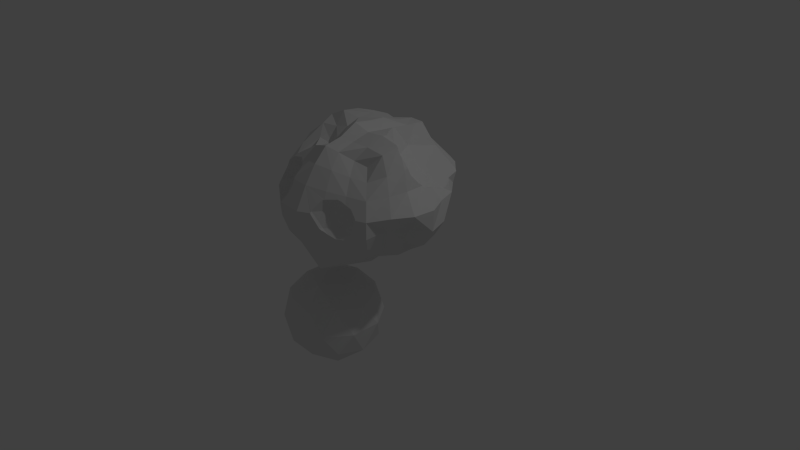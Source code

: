# Source: asteroid_bad.blend  (saved by Blender 2.72.0; exported with 4.5.12 LTS)
import bpy
from mathutils import Matrix  # noqa: F401  (used for matrix-valued properties, if any)

bpy.ops.wm.read_factory_settings(use_empty=True)
scene = bpy.context.scene
scene.name = 'Scene'

# ---- collections
col_collection_1 = bpy.data.collections.new('Collection 1'); scene.collection.children.link(col_collection_1)

# ---- materials (node trees are filled in below, after node groups)
mat_material = bpy.data.materials.new('Material')
mat_material.alpha_threshold = 0.0
mat_material.use_transparent_shadow = False
mat_material.roughness = 0.5
mat_material.line_color = (0.0, 0.0, 0.0, 1.0)

# ---- material node trees

# ---- world
world_world = bpy.data.worlds.new('World'); scene.world = world_world
world_world.color = (0.05088, 0.05088, 0.05088)
world_world.use_sun_shadow = False
world_world.sun_shadow_jitter_overblur = 0.0
world_world.cycles.sampling_method = 'MANUAL'
world_world.cycles.sample_map_resolution = 256

# ---- cameras
cam_camera = bpy.data.cameras.new('Camera')
cam_camera.clip_end = 100.0
cam_camera.lens = 35.0
cam_camera.sensor_width = 32.0
cam_camera.sensor_height = 18.0
cam_camera.ortho_scale = 7.314
cam_camera.dof.focus_distance = 0.0
cam_camera.dof.aperture_fstop = 128.0

# ---- lights
light_lamp = bpy.data.lights.new('Lamp', 'POINT')
light_lamp.transmission_factor = 0.0
light_lamp.cutoff_distance = 30.0
light_lamp.energy = 100.0
light_lamp.shadow_buffer_clip_start = 1.001
light_lamp.shadow_soft_size = 0.1
light_lamp.shadow_maximum_resolution = 0.006
light_lamp.use_absolute_resolution = True
light_lamp.cycles.use_multiple_importance_sampling = False

# ---- meshes
me_icosphere = bpy.data.meshes.new('Icosphere')
me_icosphere.from_pydata([(0.0, 0.0, -1.0), (0.7236, -0.5257, -0.4472), (-0.2764, -0.8506, -0.4472), (-0.8944, 0.0, -0.4472), (-0.2764, 0.8506, -0.4472), (0.7236, 0.5257, -0.4472), (0.2764, -0.8506, 0.4472), (-0.7236, -0.5257, 0.4472), (-0.7236, 0.5257, 0.4472), (0.2764, 0.8506, 0.4472), (0.8944, 0.0, 0.4472), (0.0, 0.0, 1.0), (-0.1625, -0.5, -0.8507), (0.4253, -0.309, -0.8507), (0.2629, -0.809, -0.5257), (0.8506, 0.0, -0.5257), (0.4253, 0.309, -0.8507), (-0.5257, 0.0, -0.8507), (-0.6882, -0.5, -0.5257), (-0.1625, 0.5, -0.8507), (-0.6882, 0.5, -0.5257), (0.2629, 0.809, -0.5257), (0.9511, -0.309, 0.0), (0.9511, 0.309, 0.0), (0.0, -1.0, 0.0), (0.5878, -0.809, 0.0), (-0.9511, -0.309, 0.0), (-0.5878, -0.809, 0.0), (-0.5878, 0.809, 0.0), (-0.9511, 0.309, 0.0), (0.5878, 0.809, 0.0), (0.0, 1.0, 0.0), (0.6882, -0.5, 0.5257), (-0.2629, -0.809, 0.5257), (-0.8506, 0.0, 0.5257), (-0.2629, 0.809, 0.5257), (0.6882, 0.5, 0.5257), (0.1625, -0.5, 0.8507), (0.5257, 0.0, 0.8507), (-0.4253, -0.309, 0.8507), (-0.4253, 0.309, 0.8507), (0.1625, 0.5, 0.8507)], [], [(0, 13, 12), (1, 13, 15), (0, 12, 17), (0, 17, 19), (0, 19, 16), (1, 15, 22), (2, 14, 24), (3, 18, 26), (4, 20, 28), (5, 21, 30), (1, 22, 25), (2, 24, 27), (3, 26, 29), (4, 28, 31), (5, 30, 23), (6, 32, 37), (7, 33, 39), (8, 34, 40), (9, 35, 41), (10, 36, 38), (12, 14, 2), (12, 13, 14), (13, 1, 14), (15, 16, 5), (15, 13, 16), (13, 0, 16), (17, 18, 3), (17, 12, 18), (12, 2, 18), (19, 20, 4), (19, 17, 20), (17, 3, 20), (16, 21, 5), (16, 19, 21), (19, 4, 21), (22, 23, 10), (22, 15, 23), (15, 5, 23), (24, 25, 6), (24, 14, 25), (14, 1, 25), (26, 27, 7), (26, 18, 27), (18, 2, 27), (28, 29, 8), (28, 20, 29), (20, 3, 29), (30, 31, 9), (30, 21, 31), (21, 4, 31), (25, 32, 6), (25, 22, 32), (22, 10, 32), (27, 33, 7), (27, 24, 33), (24, 6, 33), (29, 34, 8), (29, 26, 34), (26, 7, 34), (31, 35, 9), (31, 28, 35), (28, 8, 35), (23, 36, 10), (23, 30, 36), (30, 9, 36), (37, 38, 11), (37, 32, 38), (32, 10, 38), (39, 37, 11), (39, 33, 37), (33, 6, 37), (40, 39, 11), (40, 34, 39), (34, 7, 39), (41, 40, 11), (41, 35, 40), (35, 8, 40), (38, 41, 11), (38, 36, 41), (36, 9, 41)])
me_icosphere.use_remesh_preserve_volume = False
me_icosphere.use_remesh_preserve_attributes = False
me_icosphere.use_mirror_vertex_groups = False
me_icosphere.update()
me_cube = bpy.data.meshes.new('Cube')
me_cube.from_pydata([(0.3541, 0.3535, 0.4308), (0.3002, 0.4919, 0.5047), (0.4609, 0.4602, 0.5397), (0.5232, 0.3168, 0.4833), (0.1701, 0.4186, 0.3282), (0.3242, 0.4992, 0.6765), (0.4095, 0.1641, 0.3539), (0.7034, 0.4118, 0.5882), (0.1912, 0.1943, 0.2669), (0.1418, 0.5949, 0.4012), (0.1392, 0.5985, 0.6095), (0.518, 0.5081, 0.6876), (0.6224, 0.1547, 0.3886), (0.8575, 0.2418, 0.5104), (-0.005673, 0.2221, 0.169), (-0.00211, 0.4632, 0.2546), (0.1491, 0.6229, 0.8553), (0.3689, 0.5434, 0.8857), (0.4235, -0.002041, 0.3655), (0.191, -0.005938, 0.2572), (0.8382, 0.4814, 0.7654), (0.9801, 0.2761, 0.7203), (-0.005533, 0.06638, 0.1076), (0.0241, 0.0255, 0.1078), (-0.004533, 0.6802, 0.3205), (-0.004935, 0.7488, 0.5357), (-0.008863, 0.8264, 0.7841), (0.605, 0.5882, 0.8596), (0.686, -0.004134, 0.331), (0.9159, 0.003444, 0.4763), (0.04062, -0.004737, 0.1213), (0.03904, 0.0009386, 0.1202), (1.057, 0.005283, 0.7029), (-0.2022, 0.4512, 0.2547), (-0.136, 0.2381, 0.1317), (-0.1952, 0.6794, 0.3208), (0.2551, 0.9372, 1.011), (0.0008988, 1.041, 1.003), (0.4812, 0.7933, 1.013), (0.6782, -0.1939, 0.3247), (0.4426, -0.197, 0.2783), (0.2506, -0.2576, 0.09783), (0.06599, -0.07505, 0.08473), (0.06365, -0.05078, 0.1032), (0.8779, 0.5117, 0.9976), (0.9547, 0.2609, 0.9922), (1.089, -0.004637, 0.9938), (-0.1622, 0.27, 0.1442), (-0.236, 0.3227, 0.1533), (-0.2036, 0.7488, 0.5473), (-0.2386, 0.86, 0.7644), (0.711, 0.706, 1.009), (0.7773, -0.2099, 0.537), (0.0663, -0.2688, 0.04519), (0.06912, -0.2002, 0.05998), (0.8562, -0.229, 0.7719), (-0.3504, 0.3512, 0.2426), (-0.4042, 0.4065, 0.3238), (-0.2551, 0.3298, 0.1704), (-0.3783, 0.6153, 0.3871), (0.5015, 0.8689, 1.254), (0.2643, 0.9356, 1.263), (-0.2559, 0.9378, 1.004), (0.6598, 0.7936, 1.245), (0.6043, -0.3751, 0.3947), (0.4231, -0.4252, 0.2889), (0.2398, -0.4934, 0.1503), (0.06888, -0.3361, 0.06187), (0.06912, -0.3278, 0.05998), (0.7524, 0.5787, 1.122), (0.8401, 0.4065, 1.064), (0.8698, 0.111, 1.165), (1.071, -0.3017, 1.002), (-0.4234, 0.3691, 0.286), (-0.4212, 0.7107, 0.5778), (-0.00126, 0.9375, 1.256), (-0.461, 0.777, 0.7849), (-0.2694, 0.9498, 1.269), (0.708, 0.7529, 1.176), (0.695, -0.418, 0.5843), (-0.0008196, -0.5503, 0.04158), (-0.0007707, -0.5338, 0.04067), (0.04851, -0.4701, 0.05998), (0.06583, -0.4441, 0.06656), (0.0682, -0.4367, 0.06725), (0.7941, 0.5416, 1.102), (0.7345, 0.7366, 1.161), (0.7361, 0.7199, 1.156), (0.8395, 0.4092, 1.063), (0.8303, 0.2218, 1.124), (0.8804, -0.004509, 1.235), (0.7864, -0.4703, 0.7849), (0.9009, -0.2528, 1.246), (-0.5503, 0.3295, 0.3946), (-0.5609, 0.3451, 0.4361), (-0.4312, 0.37, 0.2984), (-0.5349, 0.3367, 0.3856), (-0.5, 0.5025, 0.4988), (0.3773, 0.7648, 1.392), (0.4539, 0.7684, 1.348), (0.2153, 0.7849, 1.466), (-0.472, 0.7676, 1.0), (-0.4725, 0.7973, 1.225), (0.7195, 0.7447, 1.165), (0.5882, -0.5918, 0.4114), (0.4274, -0.6896, 0.3176), (0.2364, -0.7632, 0.2426), (-0.01091, -0.5486, 0.04451), (0.8373, 0.4085, 1.063), (0.8393, 0.4943, 1.091), (0.73, 0.7387, 1.161), (0.8396, 0.4102, 1.063), (0.7254, 0.06411, 1.165), (0.8656, 0.02085, 1.23), (0.9298, -0.5349, 1.003), (0.8637, -0.4976, 1.247), (-0.5885, 0.3188, 0.4089), (-0.581, 0.5864, 0.6413), (0.001984, 0.836, 1.496), (-0.1949, 0.7413, 1.445), (-0.647, 0.6478, 0.8264), (-0.4118, 0.6882, 1.414), (0.3633, 0.7529, 1.389), (0.4752, 0.4085, 1.165), (0.6753, -0.6834, 0.5769), (-9.855e-05, -0.8706, 0.1313), (-0.03175, -0.5785, 0.06641), (-0.02449, -0.5706, 0.05998), (0.8775, -0.004615, 1.251), (0.8761, -0.04535, 1.281), (0.7561, -0.7645, 0.7583), (0.7845, -0.4545, 1.457), (-0.7069, 0.2828, 0.4566), (-0.7801, 0.25, 0.4632), (-0.8118, 0.2314, 0.4569), (-0.8469, 0.2389, 0.5101), (-0.6286, 0.3842, 0.6171), (0.3656, 0.7601, 1.402), (0.195, 0.6812, 1.677), (-0.7142, 0.7002, 1.004), (-0.6604, 0.7245, 1.215), (-0.6816, 0.713, 1.189), (-0.5113, 0.6399, 1.391), (-0.5495, 0.6757, 1.313), (0.2213, 0.4085, 1.443), (0.489, -0.856, 0.5108), (0.281, -0.9499, 0.468), (-0.2411, -0.7696, 0.2345), (-0.2087, -0.7401, 0.2085), (-0.1566, -0.7157, 0.1732), (0.0003272, -1.011, 0.4306), (0.8673, -0.1276, 1.374), (0.7931, -0.7904, 0.9973), (0.7168, -0.7129, 1.212), (0.8589, -0.2488, 1.498), (0.608, -0.6029, 1.372), (-0.8764, 0.1369, 0.4942), (-0.7909, 0.4651, 0.789), (0.3443, 0.7391, 1.427), (-0.1528, 0.615, 1.614), (0.004981, 0.6867, 1.679), (0.266, 0.6856, 1.594), (-0.4006, 0.6438, 1.646), (-0.9615, 0.5407, 1.001), (-0.7086, 0.7049, 1.163), (-0.6243, 0.7194, 1.236), (-0.5654, 0.6831, 1.246), (-0.4931, 0.6319, 1.47), (-0.4945, 0.6251, 1.497), (-0.5744, 0.7019, 1.276), (0.3633, 0.06411, 1.389), (0.338, 0.7308, 1.436), (0.5245, -0.927, 0.724), (-0.2418, -0.7566, 0.2285), (0.6469, -0.1774, 1.443), (0.6134, -0.8426, 0.9026), (0.6624, -0.8398, 0.9962), (0.7855, -0.2523, 1.668), (0.5064, -0.5005, 1.504), (-1.004, 0.2856, 0.7126), (-0.9411, 0.03216, 0.5404), (-0.9521, 0.003082, 0.5405), (-1.042, 0.0038, 0.7045), (-0.0002447, 0.4508, 1.711), (0.2357, 0.666, 1.662), (0.3105, 0.7145, 1.495), (-0.8445, 0.6165, 1.044), (-0.7489, 0.6786, 1.111), (-0.4513, 0.5744, 1.47), (-0.4982, 0.6085, 1.564), (0.1956, 0.186, 1.725), (0.4422, -0.9493, 0.7187), (-0.0005509, -1.099, 0.6896), (0.6032, -0.8622, 0.8079), (-0.2812, -0.9503, 0.4675), (-0.2609, -0.7682, 0.2356), (0.8644, -0.1606, 1.412), (0.6571, -0.8355, 1.009), (0.6081, -0.8567, 0.8239), (0.5957, -0.8247, 1.077), (0.4723, -0.7982, 1.221), (0.7567, -0.252, 1.736), (0.7994, -0.2436, 1.644), (0.6755, -0.4165, 1.671), (0.4069, -0.6806, 1.405), (-0.9054, -0.1145, 0.6107), (-0.9301, -0.06601, 0.5918), (-0.9598, 0.4194, 0.9775), (-0.1842, 0.4305, 1.702), (0.1815, 0.4307, 1.691), (0.2202, 0.6489, 1.676), (0.2201, 0.6487, 1.676), (-0.9529, 0.5463, 1.008), (-0.7151, 0.5744, 1.044), (-0.5017, 0.4194, 1.207), (-0.5068, 0.5963, 1.599), (0.1947, 0.1903, 1.723), (0.2881, 0.04997, 1.751), (0.191, 0.5737, 1.683), (0.2815, -0.9956, 0.7159), (0.5244, -0.9248, 0.7417), (-0.406, -0.8212, 0.3233), (-0.3397, -0.8038, 0.2918), (0.4325, -0.1487, 1.751), (0.8532, -0.1913, 1.498), (0.5157, -0.7896, 1.009), (0.7341, -0.2467, 1.751), (0.7499, -0.2513, 1.747), (0.8411, -0.2066, 1.541), (0.4183, -0.4142, 1.698), (0.3333, -0.5444, 1.545), (-1.013, -0.0001898, 0.9993), (-0.8514, -0.2331, 0.6451), (-0.9082, -0.2493, 0.7489), (-0.8681, -0.2012, 0.6392), (-0.9631, 0.5259, 1.0), (-0.4336, 0.4342, 1.731), (0.1867, 0.241, 1.717), (-0.9588, 0.5396, 1.005), (-0.9284, 0.4194, 0.9686), (-0.4513, 0.2643, 1.47), (-0.4797, 0.4194, 1.695), (0.1874, 0.2138, 1.72), (0.1963, 0.1849, 1.725), (0.1901, 0.4297, 1.69), (0.458, -0.9458, 0.7218), (0.4333, -0.9528, 0.7209), (0.2319, -1.027, 0.8128), (-0.292, -1.024, 0.7094), (0.409, -0.8472, 0.8362), (0.5142, -0.9307, 0.7356), (-0.5176, -0.9159, 0.4812), (-0.4898, -0.8169, 0.339), (-0.4131, -0.8229, 0.3275), (0.5731, -0.8206, 1.102), (0.2527, -0.912, 1.252), (0.739, -0.2481, 1.75), (0.2161, -0.7904, 1.465), (-0.9965, 0.2794, 0.9952), (-0.8129, -0.3404, 0.6586), (-0.9633, 0.5275, 1.001), (-0.00282, 0.2133, 1.796), (-0.2177, 0.2187, 1.803), (-0.4932, 0.4938, 1.66), (0.1899, 0.4229, 1.691), (-0.7151, 0.2643, 1.044), (-0.5654, 0.1556, 1.246), (0.1862, 0.2175, 1.72), (0.1881, 0.1904, 1.723), (0.328, -0.002575, 1.762), (0.3358, -0.9825, 0.753), (0.2812, -0.9997, 0.779), (-0.004243, -1.157, 0.9969), (0.2594, -1.011, 0.7873), (0.2889, -0.8632, 1.009), (-0.5882, -0.7801, 0.4105), (-0.5508, -0.7982, 0.3879), (0.5392, -0.1756, 1.79), (0.4912, -0.8342, 1.134), (0.4384, -0.8457, 1.163), (0.394, -0.8632, 1.179), (0.4764, -0.2267, 1.802), (0.1849, -0.4329, 1.704), (0.1638, -0.6336, 1.629), (-0.9857, 0.3602, 0.997), (-0.9823, 0.1775, 1.044), (-0.9891, -0.2767, 1.002), (-0.739, -0.4449, 0.6522), (-0.7741, -0.466, 0.7885), (-0.7871, -0.3829, 0.6677), (-0.472, 0.2222, 1.799), (-0.4934, 0.4255, 1.708), (-0.4891, 0.4422, 1.698), (-0.6335, 0.01345, 1.47), (-0.5832, 0.1685, 1.734), (0.1948, -0.001314, 1.744), (0.3835, -0.07551, 1.779), (0.2501, -0.9825, 0.8059), (0.1525, -1.077, 0.9787), (-0.5469, -0.9852, 0.7036), (-0.324, -1.138, 1.0), (0.4257, -0.8505, 1.166), (-0.7102, -0.7207, 0.5519), (-0.6937, -0.7014, 0.4917), (-0.6732, -0.721, 0.4824), (0.7119, -0.2378, 1.76), (0.4777, -0.1545, 1.796), (-0.002734, -1.007, 1.278), (0.2623, -0.9474, 1.164), (0.2035, -0.2083, 1.771), (0.001058, -0.8588, 1.504), (-0.9847, 0.2929, 1.011), (-0.9722, 0.141, 1.072), (-0.9873, 0.2382, 1.023), (-1.016, -0.002782, 1.238), (-0.7352, -0.4849, 0.6392), (-0.7131, -0.6033, 0.5585), (-0.001663, -0.002128, 1.812), (-0.548, 0.3, 1.734), (-0.213, 0.002185, 1.795), (-0.4939, 0.4194, 1.71), (-0.7966, 0.01345, 1.207), (0.4216, -0.1261, 1.787), (0.1487, -1.056, 1.009), (0.1501, -1.079, 0.9975), (-0.555, -0.9943, 0.8553), (-0.4617, -1.011, 0.888), (-0.3826, -1.078, 0.9391), (-0.3034, -1.117, 1.039), (0.4582, -0.1487, 1.793), (0.191, -1.016, 1.092), (0.243, -0.9589, 1.16), (0.003577, -0.4583, 1.732), (0.0006787, -0.2319, 1.849), (-0.0001225, -0.687, 1.68), (-0.9882, 0.2766, 1.015), (-0.9587, 0.1084, 1.109), (-0.8802, -0.5187, 1.003), (-0.9751, -0.2756, 1.277), (-0.764, -0.7764, 0.7534), (-0.5837, 0.2135, 1.748), (-0.4918, 0.00434, 1.822), (-0.9243, -0.07936, 1.462), (-0.9207, -0.07986, 1.47), (-0.7198, 0.05217, 1.708), (0.1487, -1.075, 1.009), (-0.5752, -0.9791, 0.8482), (-0.439, -1.027, 0.896), (-0.3441, -1.126, 0.9996), (-0.2529, -1.067, 1.137), (-0.3202, -1.124, 1.024), (-0.2428, -0.9903, 1.277), (-0.2463, -0.972, 1.304), (-0.1627, -0.6335, 1.625), (-0.82, -0.7979, 0.9994), (-0.8129, -0.8044, 0.9889), (-0.8506, -0.4945, 1.243), (-1.016, -0.003503, 1.238), (-0.1914, -0.1945, 1.74), (-0.5902, 0.1902, 1.748), (-0.4245, -0.1714, 1.68), (-0.6309, 0.14, 1.737), (-1.002, -0.02711, 1.307), (-0.8679, -0.2475, 1.497), (-0.8558, -0.0469, 1.559), (-0.7703, -0.004838, 1.667), (0.1518, -1.066, 1.025), (-0.811, -0.8182, 0.9805), (-0.7306, -0.8731, 0.9061), (-0.439, -0.8801, 0.896), (-0.62, -0.9475, 0.8539), (-0.2749, -0.9993, 1.021), (-0.2484, -0.9468, 1.321), (-0.2362, -1.02, 1.224), (-0.2096, -0.7758, 1.46), (-0.145, -0.3964, 1.61), (-0.8222, -0.7669, 1.03), (-0.8216, -0.7598, 1.045), (-1.014, -0.02004, 1.286), (-0.7641, -0.4449, 1.442), (-0.8124, -0.8064, 0.9866), (-0.6022, 0.1685, 1.746), (-0.6707, -0.1848, 1.661), (-0.7148, 0.05895, 1.711), (-0.7218, 0.001288, 1.718), (-0.91, -0.07241, 1.5), (-0.8936, -0.06353, 1.527), (-0.7669, 0.0006563, 1.673), (-0.7193, -0.8801, 0.896), (-0.6658, -0.8064, 0.896), (-0.3239, -0.7965, 1.052), (-0.2362, -0.8801, 1.224), (-0.345, -0.5679, 1.558), (-0.7097, -0.6711, 1.052), (-0.7977, -0.6829, 1.178), (-0.7514, -0.6734, 1.283), (-0.7777, -0.6724, 1.235), (-0.3298, -0.3311, 1.506), (-0.5548, -0.3347, 1.541), (-0.9039, -0.06622, 1.518), (-0.5017, -0.6872, 1.021), (-0.2597, -0.9251, 1.33), (-0.4113, -0.6851, 1.41), (-0.7826, -0.6718, 1.224), (-0.6347, -0.63, 1.389), (-0.3763, -0.6872, 1.224), (-0.3053, -0.8298, 1.363), (-0.3258, -0.8031, 1.367), (-0.4792, -0.4805, 1.477), (-0.6031, -0.6135, 1.224), (-0.6653, -0.6587, 1.349), (-0.3475, -0.776, 1.375), (-0.6628, -0.6591, 1.35), (-0.4953, -0.6713, 1.395), (-0.4975, -0.6705, 1.395), (-0.4266, -0.7155, 1.376), (-0.4596, -0.6939, 1.384), (-0.1099, -0.5718, 0.418), (0.03056, -0.2313, 0.3645), (-0.3903, -0.8106, 0.3645), (-0.2205, -0.2313, 0.6392), (-0.4679, -0.5718, 0.6392), (-0.1099, 0.1091, 0.418), (-0.5785, -0.2313, 0.7409), (-0.4679, 0.1091, 0.6392), (-0.3903, 0.3479, 0.3645), (-0.8681, -0.02092, 0.6392)], [], [(1, 2, 3, 0), (0, 4, 9, 1), (1, 5, 11, 2), (0, 3, 12, 6), (3, 2, 11, 7), (5, 1, 9, 10), (6, 8, 4, 0), (10, 16, 17, 5), (5, 17, 27, 11), (6, 12, 28, 18), (12, 3, 7, 13), (8, 6, 18, 19), (7, 11, 27, 20), (13, 7, 20, 21), (15, 4, 8, 14), (22, 14, 8, 23), (24, 9, 4, 15), (10, 9, 24, 25), (13, 29, 28, 12), (8, 19, 30, 31, 23), (21, 32, 29, 13), (15, 14, 34, 47, 48, 33), (34, 14, 22), (24, 15, 33, 35), (25, 26, 16, 10), (16, 36, 38, 17), (26, 37, 36, 16), (17, 38, 51, 27), (28, 39, 40, 18), (41, 42, 43, 30, 19), (20, 27, 51, 44), (21, 20, 44, 45), (32, 21, 45, 46), (24, 35, 49, 25), (25, 49, 50, 26), (26, 50, 62, 37), (28, 29, 52, 39), (41, 19, 18, 40), (29, 32, 55, 52), (41, 53, 54, 42), (32, 46, 72, 55), (56, 57, 33, 48, 58), (35, 33, 57, 59), (38, 36, 61, 60), (36, 37, 75, 61), (39, 64, 65, 40), (40, 65, 66, 41), (66, 67, 68, 53, 41), (51, 69, 85, 109, 44), (88, 70, 89, 45, 44), (73, 57, 56), (35, 59, 74, 49), (49, 74, 76, 50), (50, 76, 101, 62), (62, 77, 75, 37), (39, 52, 79, 64), (66, 80, 81, 82, 83, 84, 67), (51, 86, 87, 69), (93, 94, 57, 73, 95, 96), (63, 60, 99), (65, 105, 106, 66), (91, 79, 52, 55), (66, 106, 125, 80), (81, 80, 107), (85, 69, 87, 110, 103, 123, 108), (86, 51, 38, 60, 63, 78, 103, 110), (87, 86, 110), (44, 109, 111, 88), (88, 111, 108, 70), (71, 89, 70, 108, 112), (46, 45, 89, 71, 113, 90), (90, 92, 72, 46), (114, 91, 55, 72), (92, 115, 114, 72), (116, 94, 93), (94, 97, 59, 57), (59, 97, 117, 74), (74, 117, 120, 76), (61, 100, 171, 158, 137, 98, 99, 60), (118, 100, 61, 75), (77, 119, 118, 75), (76, 120, 139, 101), (101, 102, 77, 62), (102, 121, 119, 77), (103, 78, 122, 123), (122, 78, 63, 99, 98), (64, 79, 124, 104), (105, 65, 64, 104), (79, 91, 130, 124), (107, 80, 126, 127), (108, 111, 109, 85), (71, 112, 129, 128, 113), (128, 90, 113), (128, 129, 151, 92, 90), (91, 114, 152, 130), (115, 92, 154, 131), (134, 135, 136, 94, 116, 132, 133), (94, 136, 117, 97), (100, 118, 160, 138), (140, 102, 101, 141), (142, 121, 102, 143), (123, 122, 144), (105, 104, 124, 145), (106, 105, 145, 146), (147, 148, 149, 126, 80, 125), (125, 106, 146, 150), (108, 123, 112), (115, 153, 152, 114), (131, 155, 153, 115), (156, 135, 134), (120, 117, 136, 157), (98, 137, 122), (119, 159, 160, 118), (138, 161, 185, 171, 100), (121, 162, 159, 119), (139, 120, 157, 163), (141, 101, 139, 164), (140, 141, 164, 187, 213, 166, 165), (169, 166, 188, 167, 142, 143), (121, 142, 167, 168), (143, 102, 140, 165, 169), (123, 144, 170), (158, 171, 185, 210, 211, 218, 144, 122), (130, 172, 145, 124), (125, 150, 194, 147), (147, 173, 148), (123, 170, 112), (151, 129, 112, 174, 196), (151, 196, 224, 154, 92), (175, 130, 152, 176), (131, 154, 202, 177, 201), (155, 131, 203, 178), (135, 179, 157, 136), (181, 182, 179, 135, 156, 180), (137, 158, 122), (160, 183, 209, 138), (161, 138, 184), (168, 189, 215, 162, 121), (212, 186, 187, 164, 139, 163), (188, 189, 168, 167), (170, 144, 267, 242, 216, 190), (245, 191, 246, 219, 146, 145, 172), (150, 146, 219, 192), (198, 193, 220, 172, 130, 175), (173, 147, 195), (112, 170, 174), (197, 225, 198, 175, 176), (176, 152, 153, 199, 197), (153, 155, 204, 200), (155, 178, 230, 204), (205, 182, 181, 206), (179, 258, 284, 207, 235, 260, 163, 157), (160, 159, 208, 183), (159, 162, 236, 208), (185, 161, 184, 210), (138, 211, 210, 184), (169, 165, 166), (214, 188, 166), (189, 188, 241, 292, 263, 215), (243, 217, 223, 170, 190), (150, 192, 248, 194), (194, 221, 222, 195, 147), (170, 223, 174), (153, 200, 278, 254, 199), (201, 177, 174, 223, 226, 256, 227), (227, 203, 131, 201), (202, 228, 224, 196, 174, 177), (202, 154, 228), (203, 229, 230, 178), (182, 231, 258, 179), (232, 233, 182, 205, 234), (244, 218, 211, 138, 209), (212, 163, 238), (235, 239, 213, 186, 212, 238, 260), (187, 186, 213), (214, 166, 213), (240, 188, 214), (190, 216, 268, 243), (218, 244, 264, 237, 267, 144), (193, 198, 225, 249), (193, 249, 191, 245, 250, 220), (250, 172, 220), (194, 251, 252, 253, 221), (228, 154, 224), (197, 199, 254, 225), (200, 204, 257, 255), (256, 229, 203, 227), (204, 230, 283, 257), (182, 233, 286, 231), (259, 233, 232), (235, 207, 239), (263, 236, 162, 215), (209, 237, 264), (238, 163, 260), (214, 213, 265), (266, 240, 214), (240, 241, 188), (242, 268, 216), (245, 172, 250), (271, 219, 246, 270), (249, 225, 274), (251, 275, 276, 252), (225, 254, 278, 279), (287, 288, 233, 259, 289), (284, 311, 335, 313, 239, 207), (262, 261, 183, 208), (290, 262, 208, 236), (291, 236, 263, 292), (244, 209, 264), (265, 213, 239), (266, 214, 265), (266, 293, 240), (240, 294, 241), (242, 267, 237, 209, 183, 261, 268), (322, 223, 217, 269, 296), (269, 217, 243, 268, 295), (297, 270, 246, 191, 249), (273, 271, 270, 297), (271, 273, 247, 298, 324, 272, 192, 219), (247, 273, 297), (299, 251, 194, 248), (300, 248, 192, 272), (249, 274, 297), (279, 301, 280, 274, 225), (251, 302, 303, 304, 275), (305, 226, 223, 329, 306, 277), (278, 200, 301, 279), (255, 257, 310, 307), (308, 280, 301, 200, 255), (305, 281, 229, 256, 226), (281, 309, 282, 229), (283, 230, 229, 282), (257, 283, 334, 310), (284, 258, 311), (335, 258, 231, 336, 312, 285, 313), (233, 288, 337, 286), (286, 338, 378, 357, 314, 231), (316, 302, 339, 288, 287, 315), (261, 262, 319, 317), (262, 290, 341, 319), (241, 320, 291, 292), (291, 320, 318, 290, 236), (313, 285, 265, 239), (265, 321, 266), (321, 293, 266), (293, 294, 240), (241, 294, 359, 340, 318, 320), (295, 268, 261, 317), (269, 295, 309, 296), (298, 247, 297, 323), (251, 299, 339, 302), (325, 299, 248, 326), (327, 347, 326, 248, 300, 348), (272, 307, 351, 373, 349, 328, 350, 300), (274, 323, 297), (303, 302, 316), (277, 281, 305), (306, 281, 277), (255, 307, 272, 324, 345, 366, 330, 331, 308), (274, 280, 308, 331), (309, 281, 306, 329, 322, 296), (282, 332, 334, 283), (309, 333, 332, 282), (311, 258, 335), (285, 312, 321, 265), (336, 231, 314), (340, 290, 318), (342, 343, 293, 321), (294, 293, 365, 387, 344), (295, 317, 333, 309), (322, 329, 223), (345, 324, 298, 323), (325, 326, 347, 369, 346), (370, 388, 368, 299, 325, 346), (331, 330, 323, 274), (351, 307, 310, 352), (334, 353, 374, 310), (312, 336, 314, 357, 321), (354, 337, 288, 355), (338, 286, 337, 356), (288, 339, 367, 380, 355), (319, 358, 333, 317), (341, 360, 358, 319), (341, 290, 340, 359, 381, 361), (321, 357, 378, 362, 342), (362, 363, 399, 385, 343, 342), (386, 364, 365, 293, 343, 385), (294, 344, 383, 361, 381), (366, 345, 323), (367, 339, 299, 368), (327, 348, 350, 328, 371), (348, 300, 350), (347, 327, 371, 369), (328, 349, 371), (330, 366, 323), (352, 372, 391, 373, 351), (310, 374, 401, 372, 352), (334, 332, 375, 353), (332, 333, 358, 375), (354, 355, 380, 389, 393, 376), (354, 376, 377, 356, 337), (356, 379, 363, 338), (360, 341, 384, 382), (383, 384, 341, 361), (381, 359, 294), (367, 368, 388, 389, 380), (370, 346, 369, 389), (371, 390, 369), (349, 373, 391, 371), (353, 392, 402, 374), (377, 394, 403, 396, 356), (378, 338, 363, 362), (395, 379, 356, 396), (360, 397, 375, 358), (382, 398, 397, 360), (387, 384, 383, 344), (399, 363, 382, 364, 386), (364, 382, 384, 387, 365), (388, 370, 389), (369, 400, 389), (371, 391, 390), (369, 390, 400), (353, 375, 397, 392), (393, 394, 377, 376), (396, 403, 409, 410, 395), (379, 395, 410, 412, 404), (379, 398, 382, 363), (385, 399, 386), (389, 400, 393), (390, 391, 405), (390, 405, 400), (391, 372, 401, 406), (374, 407, 406, 401), (374, 402, 415, 411, 407), (392, 408, 404, 402), (403, 394, 393, 409), (398, 379, 404, 408), (400, 409, 393), (405, 409, 400), (392, 397, 398, 408), (405, 391, 406, 407, 411), (405, 413, 414, 409), (402, 404, 412, 414, 413, 416), (409, 414, 412, 410), (413, 405, 411, 415, 416), (415, 402, 416), (82, 81, 107, 127), (127, 126, 149, 417, 83, 82), (84, 83, 417, 418), (149, 148, 173, 195, 222, 419, 417), (68, 67, 84, 418, 43, 42, 54), (417, 420, 418), (419, 421, 417), (222, 221, 253, 419), (54, 53, 68), (31, 30, 43, 418, 422), (421, 420, 417), (418, 420, 422), (276, 275, 304, 421, 419), (253, 252, 276, 419), (47, 34, 22, 23, 31, 422), (421, 423, 420), (420, 424, 422), (304, 303, 316, 315, 421), (58, 48, 47, 422, 425), (315, 287, 289, 423, 421), (420, 423, 424), (422, 424, 425), (95, 73, 56, 58, 425), (426, 423, 289, 259, 232, 234), (424, 423, 426), (425, 424, 132, 116, 93, 96), (96, 95, 425), (426, 234, 205, 206), (133, 132, 424, 426), (206, 181, 180, 426), (180, 156, 134, 133, 426)])
me_cube.materials.append(mat_material)
me_cube.use_remesh_preserve_volume = False
me_cube.use_remesh_preserve_attributes = False
me_cube.use_mirror_vertex_groups = False
me_cube.update()

# ---- objects
ob_icosphere = bpy.data.objects.new('Icosphere', me_icosphere)
ob_lamp = bpy.data.objects.new('Lamp', light_lamp)
ob_camera = bpy.data.objects.new('Camera', cam_camera)
ob_cube = bpy.data.objects.new('Cube', me_cube)

# ---- transforms, parenting, visibility, modifiers, constraints
ob_icosphere.location = (-0.5785, -0.2313, -1.01)
ob_icosphere.scale = (0.6809, 0.6809, 0.6809)
ob_icosphere.lineart.crease_threshold = 0.0
ob_lamp.location = (4.076, 1.005, 5.904)
ob_lamp.rotation_euler = (0.6503, 0.05522, 1.866)
ob_lamp.lock_rotations_4d = False
ob_lamp.empty_display_type = 'ARROWS'
ob_lamp.color = (0.0, 0.0, 0.0, 0.0)
ob_lamp.lineart.crease_threshold = 0.0
ob_camera.location = (7.481, -6.508, 5.344)
ob_camera.rotation_euler = (1.109, 0.01082, 0.8149)
ob_camera.lock_rotations_4d = False
ob_camera.empty_display_type = 'ARROWS'
ob_camera.color = (0.0, 0.0, 0.0, 0.0)
ob_camera.display_type = 'WIRE'
ob_camera.lineart.crease_threshold = 0.0
ob_cube.location = (0.0, 0.0, 0.0)
ob_cube.lock_rotations_4d = False
ob_cube.empty_display_type = 'ARROWS'
ob_cube.lineart.crease_threshold = 0.0

# ---- collection membership
col_collection_1.objects.link(ob_icosphere)
col_collection_1.objects.link(ob_lamp)
col_collection_1.objects.link(ob_camera)
col_collection_1.objects.link(ob_cube)

# ---- scene / render settings (as saved in the file)
scene.camera = ob_camera
scene.frame_start = 1; scene.frame_end = 250; scene.frame_set(1)
scene.render.engine = 'BLENDER_EEVEE_NEXT'
scene.render.resolution_percentage = 50
scene.render.dither_intensity = 0.0
scene.cycles.use_denoising = False
scene.cycles.samples = 10
scene.cycles.sampling_pattern = 'TABULATED_SOBOL'
scene.cycles.light_sampling_threshold = 0.0
scene.cycles.use_adaptive_sampling = False
scene.cycles.use_light_tree = False
scene.cycles.blur_glossy = 0.0
scene.cycles.pixel_filter_type = 'GAUSSIAN'
scene.cycles.sample_clamp_indirect = 0.0
scene.view_settings.view_transform = 'Standard'
bpy.context.view_layer.update()
